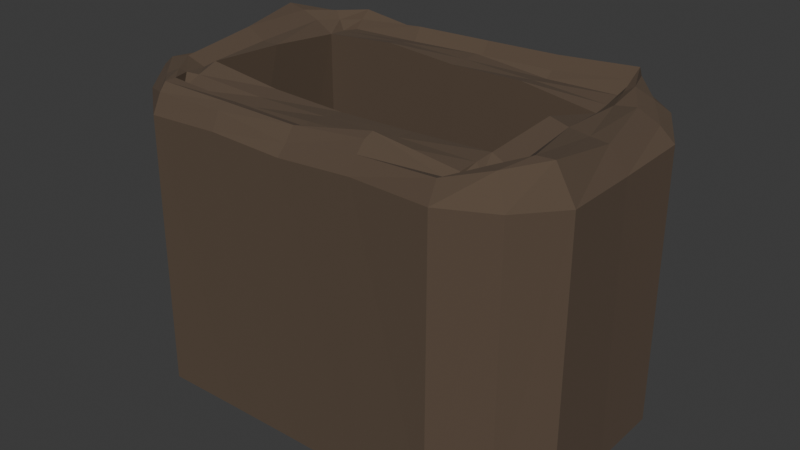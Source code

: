 # Source: grave_hole.blend  (saved by Blender 4.2.66; exported with 4.5.12 LTS)
import bpy
from mathutils import Matrix  # noqa: F401  (used for matrix-valued properties, if any)

bpy.ops.wm.read_factory_settings(use_empty=True)
scene = bpy.context.scene
scene.name = 'Scene'

# ---- collections
col_collection = bpy.data.collections.new('Collection'); scene.collection.children.link(col_collection)

# ---- materials (node trees are filled in below, after node groups)
mat_ground = bpy.data.materials.new('ground')
mat_ground.alpha_threshold = 0.0
mat_ground.roughness = 0.5
mat_ground.line_color = (0.0, 0.0, 0.0, 1.0)

# ---- material node trees
mat_ground.use_nodes = True; mat_ground.node_tree.nodes.clear()
_N = mat_ground.node_tree.nodes; _L = mat_ground.node_tree.links
n0 = _N.new('ShaderNodeOutputMaterial'); n0.name = 'Material Output'; n0.location = (300, 300)
n1 = _N.new('ShaderNodeBsdfPrincipled'); n1.name = 'Principled BSDF'; n1.location = (10, 300)
n1.inputs[0].default_value = (0.1017, 0.0699, 0.04672, 1.0)
n1.inputs[2].default_value = 1.0
n1.inputs[3].default_value = 1.45
_L.new(n1.outputs[0], n0.inputs[0])
n0.is_active_output = True

# ---- world
world_world = bpy.data.worlds.new('World'); scene.world = world_world
world_world.use_nodes = True; world_world.node_tree.nodes.clear()
_N = world_world.node_tree.nodes; _L = world_world.node_tree.links
n0 = _N.new('ShaderNodeOutputWorld'); n0.name = 'World Output'; n0.location = (300, 300)
n1 = _N.new('ShaderNodeBackground'); n1.name = 'Background'; n1.location = (10, 300)
n1.inputs[0].default_value = (0.05088, 0.05088, 0.05088, 1.0)
_L.new(n1.outputs[0], n0.inputs[0])
n0.is_active_output = True
world_world.color = (0.05088, 0.05088, 0.05088)
world_world.sun_shadow_jitter_overblur = 0.0

# ---- meshes
me_cube = bpy.data.meshes.new('Cube')
me_cube.from_pydata([(1.011, 1.019, 0.8767), (1.039, 1.065, -1.0), (1.038, -1.077, 0.9948), (1.023, -1.047, -1.0), (-1.021, 1.027, 0.9292), (-1.024, 1.031, -1.0), (-1.013, -1.013, 1.009), (-1.02, -1.019, -1.0), (-1.024, -2.024, -1.0), (-1.007, -2.007, 0.8162), (1.016, -2.032, 0.866), (1.002, -2.005, -1.0), (1.003, 2.005, -1.0), (-1.031, 2.04, -1.0), (1.004, 2.006, 0.912), (-1.006, 2.008, 0.8232), (1.507, 1.011, 0.8224), (1.511, 1.019, -1.0), (1.522, -1.045, 0.8262), (1.527, -1.056, -1.0), (-1.53, 1.039, -1.0), (-1.506, -1.006, -1.0), (-1.5, -1.0, 0.8848), (-1.504, 1.006, 0.8107), (1.038, -1.077, -0.8), (-1.002, -1.002, -0.8), (1.017, 1.029, -0.8), (-1.02, 1.026, -0.8), (1.016, -1.533, 0.964), (-1.017, -1.516, 0.9066), (1.028, 1.547, 0.9051), (-1.009, 1.511, 0.9085), (-1.011, -1.636, 0.9906), (1.013, -1.652, 0.9235), (1.028, -1.933, 1.004), (-1.02, 1.901, 0.9433), (1.401, 1.043, 0.9002), (-1.385, 1.013, 1.078), (1.392, -1.034, 1.046), (-1.404, -1.029, 0.9566), (-1.007, -1.882, 0.9374), (1.034, 1.932, 0.9798), (0.0, 1.0, -1.0), (0.0, -1.0, 0.9336), (0.0, -1.0, -1.0), (0.0, 1.0, 0.9448), (0.0, -2.0, 0.8283), (0.0, -2.0, -1.0), (0.0, 2.0, -1.0), (0.0, 2.0, 0.8401), (0.0, -1.0, -0.8), (0.0, 1.0, -0.8), (0.0, -1.5, 0.9548), (0.0, 1.5, 0.9486), (0.0, -1.75, 0.9747), (0.0, 1.625, 0.9248), (0.0, 1.875, 0.9559), (0.0, -1.875, 0.8905), (0.5021, -1.004, -1.0), (0.5004, 1.001, 0.9547), (0.5016, -2.003, -1.0), (0.5126, 2.021, 0.8359), (0.507, 1.012, -0.8), (0.5041, -1.508, 0.9697), (0.5095, -1.894, 0.9719), (0.5041, 1.007, -1.0), (0.511, -1.022, 0.9557), (0.5051, -2.01, 0.8695), (0.5023, 2.004, -1.0), (0.5027, -1.006, -0.8), (0.5146, 1.525, 0.8972), (0.5108, 1.768, 1.017), (0.5098, 1.892, 0.917), (-0.5093, 1.012, -1.0), (-0.5072, -1.007, 0.9507), (-0.5032, -2.003, 0.8432), (-0.5009, 2.001, -1.0), (-0.5014, -1.001, -0.8), (-0.5002, 1.5, 0.926), (-0.5049, 1.881, 0.8625), (-0.5055, -1.005, -1.0), (-0.5059, 1.008, 0.9776), (-0.5095, -2.009, -1.0), (-0.5019, 2.002, 0.9112), (-0.5098, 1.013, -0.8), (-0.5075, -1.507, 0.9219), (-0.5067, -1.757, 0.9806), (-0.5101, -1.635, 0.9638), (-0.5097, -1.885, 0.9458), (1.022, 0.001184, 1.018), (1.016, 0.007415, -1.0), (1.507, -0.0134, 0.8126), (-1.513, 0.0009069, -1.0), (-1.262, 0.006945, 1.053), (0.0, 0.0, -0.8), (0.0, 0.0, -1.0), (-0.5, 0.0, -0.8), (1.002, -1.754, 0.969), (-1.017, 1.772, 1.014), (-1.263, -1.013, 0.991), (-1.021, -1.771, 0.9853), (1.046, 1.827, 1.05), (1.156, -1.063, 0.932), (1.049, 1.708, 0.9887), (-1.019, 1.649, 0.9582), (1.125, 1.001, 0.9559), (0.0, 1.75, 1.003), (0.0, -1.625, 0.9526), (-0.5002, 1.75, 0.954), (-0.5119, 1.641, 1.007), (0.5, 0.0, -1.0), (1.29, -1.082, 1.05), (1.263, 1.021, 0.9742), (0.502, -1.754, 1.031), (-1.261, 1.014, 1.051), (-1.127, -1.002, 0.9465), (-1.147, 1.029, 1.001), (0.5051, -1.635, 1.056), (0.5112, 1.644, 0.9355), (-1.012, 0.002956, -1.0), (-1.007, -0.0005226, 0.9859), (1.513, 0.01998, -1.0), (-1.511, -0.001906, 0.8642), (1.015, 0.009005, -0.8), (-1.014, 0.007899, -0.8), (1.266, 0.0151, 0.9648), (1.141, 0.004252, 0.9853), (-1.132, 0.003747, 0.9856), (-1.389, 0.0008578, 0.8396), (1.389, -0.01083, 0.9608), (0.5, 0.0, -0.8), (-0.5, 0.0, -1.0), (-1.296, -1.546, 0.8505), (-1.296, -1.546, -1.0), (-1.02, -1.27, 0.9578), (1.318, -1.638, 0.8461), (1.318, -1.638, -1.0), (1.029, -1.31, 0.9794), (-1.205, -1.455, 0.947), (1.223, -1.51, 1.025), (0.0, -1.25, 0.9442), (0.5051, -1.26, 0.9627), (-0.5066, -1.257, 0.9363), (-1.128, -1.378, 0.9881), (1.141, -1.407, 1.01), (1.072, -1.331, 0.9278), (-1.089, -1.338, 0.9685), (-1.305, 1.571, -1.0), (-1.305, 1.571, 0.8169), (1.008, 1.263, 0.8909), (1.32, 1.618, 0.8672), (1.32, 1.618, -1.0), (-1.032, 1.292, 0.9188), (-1.202, 1.456, 1.011), (1.234, 1.516, 0.94), (0.0, 1.25, 0.9467), (0.5005, 1.251, 0.9259), (-0.5055, 1.257, 0.9518), (1.081, 1.343, 0.9723), (1.138, 1.397, 1.012), (-1.131, 1.382, 1.032), (-1.086, 1.342, 0.9794)], [], [(120, 6, 25, 124), (3, 19, 136, 11), (119, 7, 21, 92), (110, 90, 3, 58), (136, 19, 18, 135), (8, 133, 21, 7), (82, 75, 9, 8), (146, 32, 29, 134), (58, 3, 11, 60), (88, 40, 9, 75), (68, 61, 14, 12), (132, 133, 8, 9), (73, 5, 13, 76), (72, 41, 14, 61), (121, 91, 18, 19), (20, 147, 13, 5), (90, 1, 17, 121), (129, 38, 18, 91), (92, 122, 23, 20), (128, 37, 23, 122), (161, 116, 4, 152), (147, 148, 15, 13), (96, 124, 25, 77), (89, 0, 26, 123), (81, 4, 27, 84), (66, 2, 24, 69), (139, 34, 10, 135), (151, 150, 16, 17), (1, 12, 151, 17), (154, 150, 14, 41), (142, 134, 29, 85), (156, 149, 30, 70), (158, 159, 101, 103), (145, 33, 97, 144), (153, 37, 114, 160), (126, 102, 111, 125), (138, 40, 100, 143), (85, 29, 32, 87), (70, 30, 103, 118), (89, 2, 102, 126), (120, 4, 116, 127), (137, 28, 33, 145), (149, 158, 103, 30), (132, 9, 40, 138), (148, 23, 37, 153), (159, 154, 41, 101), (144, 97, 34, 139), (93, 114, 37, 128), (125, 111, 38, 129), (71, 101, 41, 72), (86, 100, 40, 88), (113, 54, 57, 64), (108, 106, 56, 79), (78, 53, 55, 109), (63, 52, 107, 117), (157, 155, 53, 78), (141, 140, 52, 63), (74, 43, 50, 77), (59, 45, 51, 62), (130, 94, 50, 69), (79, 56, 49, 83), (65, 42, 48, 68), (76, 83, 49, 48), (64, 57, 46, 67), (80, 44, 47, 82), (60, 67, 46, 47), (131, 95, 44, 80), (11, 10, 67, 60), (34, 64, 67, 10), (1, 65, 68, 12), (123, 130, 69, 24), (0, 59, 62, 26), (137, 141, 63, 28), (28, 63, 117, 33), (97, 113, 64, 34), (106, 71, 72, 56), (53, 70, 118, 55), (155, 156, 70, 53), (43, 66, 69, 50), (56, 72, 61, 49), (48, 49, 61, 68), (44, 58, 60, 47), (95, 110, 58, 44), (119, 131, 80, 7), (7, 80, 82, 8), (13, 15, 83, 76), (35, 79, 83, 15), (6, 74, 77, 25), (152, 157, 78, 31), (31, 78, 109, 104), (98, 108, 79, 35), (54, 86, 88, 57), (52, 85, 87, 107), (140, 142, 85, 52), (45, 81, 84, 51), (94, 96, 77, 50), (42, 73, 76, 48), (57, 88, 75, 46), (47, 46, 75, 82), (51, 84, 96, 94), (5, 73, 131, 119), (42, 65, 110, 95), (26, 62, 130, 123), (73, 42, 95, 131), (62, 51, 94, 130), (112, 125, 129, 36), (99, 93, 128, 39), (6, 120, 127, 115), (0, 89, 126, 105), (105, 126, 125, 112), (2, 89, 123, 24), (84, 27, 124, 96), (39, 128, 122, 22), (21, 22, 122, 92), (36, 129, 91, 16), (3, 90, 121, 19), (17, 16, 91, 121), (65, 1, 90, 110), (5, 119, 92, 20), (4, 120, 124, 27), (127, 116, 114, 93), (118, 103, 101, 71), (87, 32, 100, 86), (160, 114, 116, 161), (143, 100, 32, 146), (117, 107, 54, 113), (109, 55, 106, 108), (33, 117, 113, 97), (55, 118, 71, 106), (104, 109, 108, 98), (107, 87, 86, 54), (115, 127, 93, 99), (99, 143, 146, 115), (43, 74, 142, 140), (2, 66, 141, 137), (66, 43, 140, 141), (111, 144, 139, 38), (22, 132, 138, 39), (2, 137, 145, 102), (39, 138, 143, 99), (102, 145, 144, 111), (74, 6, 134, 142), (38, 139, 135, 18), (22, 21, 133, 132), (115, 146, 134, 6), (11, 136, 135, 10), (98, 160, 161, 104), (4, 81, 157, 152), (45, 59, 156, 155), (81, 45, 155, 157), (112, 36, 154, 159), (15, 148, 153, 35), (0, 105, 158, 149), (35, 153, 160, 98), (105, 112, 159, 158), (59, 0, 149, 156), (36, 16, 150, 154), (12, 14, 150, 151), (20, 23, 148, 147), (104, 161, 152, 31)])
_uv = me_cube.uv_layers.new(name='UVMap')
_uv.uv.foreach_set('vector', [0.875, 0.625, 0.875, 0.75, 0.875, 0.75, 0.875, 0.625, 0.375, 0.75, 0.375, 0.75, 0.375, 0.75, 0.375, 0.75, 0.125, 0.625, 0.125, 0.75, 0.125, 0.75, 0.125, 0.625, 0.3125, 0.625, 0.375, 0.625, 0.375, 0.75, 0.3125, 0.75, 0.375, 0.75, 0.375, 0.75, 0.625, 0.75, 0.625, 0.75, 0.125, 0.75, 0.125, 0.75, 0.125, 0.75, 0.125, 0.75, 0.375, 0.9375, 0.625, 0.9375, 0.625, 1.0, 0.375, 1.0, 0.875, 0.75, 0.875, 0.75, 0.875, 0.75, 0.875, 0.75, 0.3125, 0.75, 0.375, 0.75, 0.375, 0.75, 0.3125, 0.75, 0.8125, 0.75, 0.875, 0.75, 0.875, 0.75, 0.8125, 0.75, 0.375, 0.4375, 0.625, 0.4375, 0.625, 0.5, 0.375, 0.5, 0.625, 0.5, 0.375, 0.5, 0.375, 1.0, 0.625, 1.0, 0.1875, 0.5, 0.125, 0.5, 0.125, 0.5, 0.1875, 0.5, 0.6875, 0.5, 0.625, 0.5, 0.625, 0.5, 0.6875, 0.5, 0.375, 0.625, 0.625, 0.625, 0.625, 0.75, 0.375, 0.75, 0.125, 0.5, 0.125, 0.5, 0.125, 0.5, 0.125, 0.5, 0.375, 0.625, 0.375, 0.5, 0.375, 0.5, 0.375, 0.625, 0.625, 0.625, 0.625, 0.75, 0.625, 0.75, 0.625, 0.625, 0.375, 0.125, 0.625, 0.125, 0.625, 0.25, 0.375, 0.25, 0.875, 0.625, 0.875, 0.5, 0.875, 0.5, 0.875, 0.625, 0.875, 0.5, 0.875, 0.5, 0.875, 0.5, 0.875, 0.5, 0.375, 0.25, 0.625, 0.25, 0.625, 0.25, 0.375, 0.25, 0.8125, 0.625, 0.875, 0.625, 0.875, 0.75, 0.8125, 0.75, 0.625, 0.625, 0.625, 0.5, 0.625, 0.5, 0.625, 0.625, 0.8125, 0.5, 0.875, 0.5, 0.875, 0.5, 0.8125, 0.5, 0.6875, 0.75, 0.625, 0.75, 0.625, 0.75, 0.6875, 0.75, 0.625, 0.75, 0.625, 0.75, 0.625, 0.75, 0.625, 0.75, 0.375, 0.5, 0.625, 0.5, 0.625, 0.5, 0.375, 0.5, 0.375, 0.5, 0.375, 0.5, 0.375, 0.5, 0.375, 0.5, 0.625, 0.5, 0.625, 0.5, 0.625, 0.5, 0.625, 0.5, 0.8125, 0.75, 0.875, 0.75, 0.875, 0.75, 0.8125, 0.75, 0.6875, 0.5, 0.625, 0.5, 0.625, 0.5, 0.6875, 0.5, 0.625, 0.5, 0.625, 0.5, 0.625, 0.5, 0.625, 0.5, 0.625, 0.75, 0.625, 0.75, 0.625, 0.75, 0.625, 0.75, 0.875, 0.5, 0.875, 0.5, 0.875, 0.5, 0.875, 0.5, 0.625, 0.625, 0.625, 0.75, 0.625, 0.75, 0.625, 0.625, 0.875, 0.75, 0.875, 0.75, 0.875, 0.75, 0.875, 0.75, 0.8125, 0.75, 0.875, 0.75, 0.875, 0.75, 0.8125, 0.75, 0.6875, 0.5, 0.625, 0.5, 0.625, 0.5, 0.6875, 0.5, 0.625, 0.625, 0.625, 0.75, 0.625, 0.75, 0.625, 0.625, 0.875, 0.625, 0.875, 0.5, 0.875, 0.5, 0.875, 0.625, 0.625, 0.75, 0.625, 0.75, 0.625, 0.75, 0.625, 0.75, 0.625, 0.5, 0.625, 0.5, 0.625, 0.5, 0.625, 0.5, 0.875, 0.75, 0.875, 0.75, 0.875, 0.75, 0.875, 0.75, 0.875, 0.5, 0.875, 0.5, 0.875, 0.5, 0.875, 0.5, 0.625, 0.5, 0.625, 0.5, 0.625, 0.5, 0.625, 0.5, 0.625, 0.75, 0.625, 0.75, 0.625, 0.75, 0.625, 0.75, 0.875, 0.625, 0.875, 0.5, 0.875, 0.5, 0.875, 0.625, 0.625, 0.625, 0.625, 0.75, 0.625, 0.75, 0.625, 0.625, 0.6875, 0.5, 0.625, 0.5, 0.625, 0.5, 0.6875, 0.5, 0.8125, 0.75, 0.875, 0.75, 0.875, 0.75, 0.8125, 0.75, 0.6875, 0.75, 0.75, 0.75, 0.75, 0.75, 0.6875, 0.75, 0.8125, 0.5, 0.75, 0.5, 0.75, 0.5, 0.8125, 0.5, 0.8125, 0.5, 0.75, 0.5, 0.75, 0.5, 0.8125, 0.5, 0.6875, 0.75, 0.75, 0.75, 0.75, 0.75, 0.6875, 0.75, 0.8125, 0.5, 0.75, 0.5, 0.75, 0.5, 0.8125, 0.5, 0.6875, 0.75, 0.75, 0.75, 0.75, 0.75, 0.6875, 0.75, 0.8125, 0.75, 0.75, 0.75, 0.75, 0.75, 0.8125, 0.75, 0.6875, 0.5, 0.75, 0.5, 0.75, 0.5, 0.6875, 0.5, 0.6875, 0.625, 0.75, 0.625, 0.75, 0.75, 0.6875, 0.75, 0.8125, 0.5, 0.75, 0.5, 0.75, 0.5, 0.8125, 0.5, 0.3125, 0.5, 0.25, 0.5, 0.25, 0.5, 0.3125, 0.5, 0.375, 0.3125, 0.625, 0.3125, 0.625, 0.375, 0.375, 0.375, 0.6875, 0.75, 0.75, 0.75, 0.75, 0.75, 0.6875, 0.75, 0.1875, 0.75, 0.25, 0.75, 0.25, 0.75, 0.1875, 0.75, 0.375, 0.8125, 0.625, 0.8125, 0.625, 0.875, 0.375, 0.875, 0.1875, 0.625, 0.25, 0.625, 0.25, 0.75, 0.1875, 0.75, 0.375, 0.75, 0.625, 0.75, 0.625, 0.8125, 0.375, 0.8125, 0.625, 0.75, 0.6875, 0.75, 0.6875, 0.75, 0.625, 0.75, 0.375, 0.5, 0.3125, 0.5, 0.3125, 0.5, 0.375, 0.5, 0.625, 0.625, 0.6875, 0.625, 0.6875, 0.75, 0.625, 0.75, 0.625, 0.5, 0.6875, 0.5, 0.6875, 0.5, 0.625, 0.5, 0.625, 0.75, 0.6875, 0.75, 0.6875, 0.75, 0.625, 0.75, 0.625, 0.75, 0.6875, 0.75, 0.6875, 0.75, 0.625, 0.75, 0.625, 0.75, 0.6875, 0.75, 0.6875, 0.75, 0.625, 0.75, 0.75, 0.5, 0.6875, 0.5, 0.6875, 0.5, 0.75, 0.5, 0.75, 0.5, 0.6875, 0.5, 0.6875, 0.5, 0.75, 0.5, 0.75, 0.5, 0.6875, 0.5, 0.6875, 0.5, 0.75, 0.5, 0.75, 0.75, 0.6875, 0.75, 0.6875, 0.75, 0.75, 0.75, 0.75, 0.5, 0.6875, 0.5, 0.6875, 0.5, 0.75, 0.5, 0.375, 0.375, 0.625, 0.375, 0.625, 0.4375, 0.375, 0.4375, 0.25, 0.75, 0.3125, 0.75, 0.3125, 0.75, 0.25, 0.75, 0.25, 0.625, 0.3125, 0.625, 0.3125, 0.75, 0.25, 0.75, 0.125, 0.625, 0.1875, 0.625, 0.1875, 0.75, 0.125, 0.75, 0.125, 0.75, 0.1875, 0.75, 0.1875, 0.75, 0.125, 0.75, 0.375, 0.25, 0.625, 0.25, 0.625, 0.3125, 0.375, 0.3125, 0.875, 0.5, 0.8125, 0.5, 0.8125, 0.5, 0.875, 0.5, 0.875, 0.75, 0.8125, 0.75, 0.8125, 0.75, 0.875, 0.75, 0.875, 0.5, 0.8125, 0.5, 0.8125, 0.5, 0.875, 0.5, 0.875, 0.5, 0.8125, 0.5, 0.8125, 0.5, 0.875, 0.5, 0.875, 0.5, 0.8125, 0.5, 0.8125, 0.5, 0.875, 0.5, 0.75, 0.75, 0.8125, 0.75, 0.8125, 0.75, 0.75, 0.75, 0.75, 0.75, 0.8125, 0.75, 0.8125, 0.75, 0.75, 0.75, 0.75, 0.75, 0.8125, 0.75, 0.8125, 0.75, 0.75, 0.75, 0.75, 0.5, 0.8125, 0.5, 0.8125, 0.5, 0.75, 0.5, 0.75, 0.625, 0.8125, 0.625, 0.8125, 0.75, 0.75, 0.75, 0.25, 0.5, 0.1875, 0.5, 0.1875, 0.5, 0.25, 0.5, 0.75, 0.75, 0.8125, 0.75, 0.8125, 0.75, 0.75, 0.75, 0.375, 0.875, 0.625, 0.875, 0.625, 0.9375, 0.375, 0.9375, 0.75, 0.5, 0.8125, 0.5, 0.8125, 0.625, 0.75, 0.625, 0.125, 0.5, 0.1875, 0.5, 0.1875, 0.625, 0.125, 0.625, 0.25, 0.5, 0.3125, 0.5, 0.3125, 0.625, 0.25, 0.625, 0.625, 0.5, 0.6875, 0.5, 0.6875, 0.625, 0.625, 0.625, 0.1875, 0.5, 0.25, 0.5, 0.25, 0.625, 0.1875, 0.625, 0.6875, 0.5, 0.75, 0.5, 0.75, 0.625, 0.6875, 0.625, 0.625, 0.5, 0.625, 0.625, 0.625, 0.625, 0.625, 0.5, 0.875, 0.75, 0.875, 0.625, 0.875, 0.625, 0.875, 0.75, 0.875, 0.75, 0.875, 0.625, 0.875, 0.625, 0.875, 0.75, 0.625, 0.5, 0.625, 0.625, 0.625, 0.625, 0.625, 0.5, 0.625, 0.5, 0.625, 0.625, 0.625, 0.625, 0.625, 0.5, 0.625, 0.75, 0.625, 0.625, 0.625, 0.625, 0.625, 0.75, 0.8125, 0.5, 0.875, 0.5, 0.875, 0.625, 0.8125, 0.625, 0.875, 0.75, 0.875, 0.625, 0.875, 0.625, 0.875, 0.75, 0.375, 0.0, 0.625, 0.0, 0.625, 0.125, 0.375, 0.125, 0.625, 0.5, 0.625, 0.625, 0.625, 0.625, 0.625, 0.5, 0.375, 0.75, 0.375, 0.625, 0.375, 0.625, 0.375, 0.75, 0.375, 0.5, 0.625, 0.5, 0.625, 0.625, 0.375, 0.625, 0.3125, 0.5, 0.375, 0.5, 0.375, 0.625, 0.3125, 0.625, 0.125, 0.5, 0.125, 0.625, 0.125, 0.625, 0.125, 0.5, 0.875, 0.5, 0.875, 0.625, 0.875, 0.625, 0.875, 0.5, 0.875, 0.625, 0.875, 0.5, 0.875, 0.5, 0.875, 0.625, 0.6875, 0.5, 0.625, 0.5, 0.625, 0.5, 0.6875, 0.5, 0.8125, 0.75, 0.875, 0.75, 0.875, 0.75, 0.8125, 0.75, 0.875, 0.5, 0.875, 0.5, 0.875, 0.5, 0.875, 0.5, 0.875, 0.75, 0.875, 0.75, 0.875, 0.75, 0.875, 0.75, 0.6875, 0.75, 0.75, 0.75, 0.75, 0.75, 0.6875, 0.75, 0.8125, 0.5, 0.75, 0.5, 0.75, 0.5, 0.8125, 0.5, 0.625, 0.75, 0.6875, 0.75, 0.6875, 0.75, 0.625, 0.75, 0.75, 0.5, 0.6875, 0.5, 0.6875, 0.5, 0.75, 0.5, 0.875, 0.5, 0.8125, 0.5, 0.8125, 0.5, 0.875, 0.5, 0.75, 0.75, 0.8125, 0.75, 0.8125, 0.75, 0.75, 0.75, 0.875, 0.75, 0.875, 0.625, 0.875, 0.625, 0.875, 0.75, 0.875, 0.75, 0.875, 0.75, 0.875, 0.75, 0.875, 0.75, 0.75, 0.75, 0.8125, 0.75, 0.8125, 0.75, 0.75, 0.75, 0.625, 0.75, 0.6875, 0.75, 0.6875, 0.75, 0.625, 0.75, 0.6875, 0.75, 0.75, 0.75, 0.75, 0.75, 0.6875, 0.75, 0.625, 0.75, 0.625, 0.75, 0.625, 0.75, 0.625, 0.75, 0.875, 0.75, 0.875, 0.75, 0.875, 0.75, 0.875, 0.75, 0.625, 0.75, 0.625, 0.75, 0.625, 0.75, 0.625, 0.75, 0.875, 0.75, 0.875, 0.75, 0.875, 0.75, 0.875, 0.75, 0.625, 0.75, 0.625, 0.75, 0.625, 0.75, 0.625, 0.75, 0.8125, 0.75, 0.875, 0.75, 0.875, 0.75, 0.8125, 0.75, 0.625, 0.75, 0.625, 0.75, 0.625, 0.75, 0.625, 0.75, 0.625, 0.0, 0.375, 0.0, 0.375, 0.5, 0.625, 0.5, 0.875, 0.75, 0.875, 0.75, 0.875, 0.75, 0.875, 0.75, 0.375, 0.75, 0.375, 0.75, 0.625, 0.75, 0.625, 0.75, 0.875, 0.5, 0.875, 0.5, 0.875, 0.5, 0.875, 0.5, 0.875, 0.5, 0.8125, 0.5, 0.8125, 0.5, 0.875, 0.5, 0.75, 0.5, 0.6875, 0.5, 0.6875, 0.5, 0.75, 0.5, 0.8125, 0.5, 0.75, 0.5, 0.75, 0.5, 0.8125, 0.5, 0.625, 0.5, 0.625, 0.5, 0.625, 0.5, 0.625, 0.5, 0.875, 0.5, 0.875, 0.5, 0.875, 0.5, 0.875, 0.5, 0.625, 0.5, 0.625, 0.5, 0.625, 0.5, 0.625, 0.5, 0.875, 0.5, 0.875, 0.5, 0.875, 0.5, 0.875, 0.5, 0.625, 0.5, 0.625, 0.5, 0.625, 0.5, 0.625, 0.5, 0.6875, 0.5, 0.625, 0.5, 0.625, 0.5, 0.6875, 0.5, 0.625, 0.5, 0.625, 0.5, 0.625, 0.5, 0.625, 0.5, 0.375, 0.5, 0.625, 0.5, 0.625, 0.5, 0.375, 0.5, 0.375, 0.25, 0.625, 0.25, 0.625, 0.25, 0.375, 0.25, 0.875, 0.5, 0.875, 0.5, 0.875, 0.5, 0.875, 0.5])
me_cube.materials.append(mat_ground)
me_cube.use_mirror_vertex_groups = False
me_cube.update()

# ---- objects
ob_cube = bpy.data.objects.new('Cube', me_cube)

# ---- transforms, parenting, visibility, modifiers, constraints
ob_cube.location = (0.0, 0.0, 0.0)
ob_cube.scale = (1.0, 0.5, 1.0)
ob_cube.lock_rotations_4d = False
ob_cube.empty_display_type = 'ARROWS'
ob_cube.lineart.crease_threshold = 0.0

# ---- collection membership
col_collection.objects.link(ob_cube)

# ---- scene / render settings (as saved in the file)
scene.frame_start = 1; scene.frame_end = 250; scene.frame_set(1)
scene.render.engine = 'BLENDER_EEVEE_NEXT'
bpy.context.view_layer.update()

# ---- added for rendering (the .blend has no active camera and no usable light): camera, sun
cam_auto = bpy.data.cameras.new('AutoCamera')
cam_auto.lens = 50.0
cam_auto.sensor_width = 36.0
cam_auto.clip_end = 1000.0
ob_auto_camera = bpy.data.objects.new('AutoCamera', cam_auto)
scene.collection.objects.link(ob_auto_camera)
ob_auto_camera.location = (3.90363, -4.68393, 3.16331)
ob_auto_camera.rotation_euler = (1.09748, -7.21219e-08, 0.694738)
scene.camera = ob_auto_camera
light_auto_sun = bpy.data.lights.new('AutoSun', 'SUN')
light_auto_sun.energy = 3.0
light_auto_sun.angle = 0.0523599
ob_auto_sun = bpy.data.objects.new('AutoSun', light_auto_sun)
scene.collection.objects.link(ob_auto_sun)
ob_auto_sun.rotation_euler = (0.872665, 0.174533, 0.523599)
bpy.context.view_layer.update()

